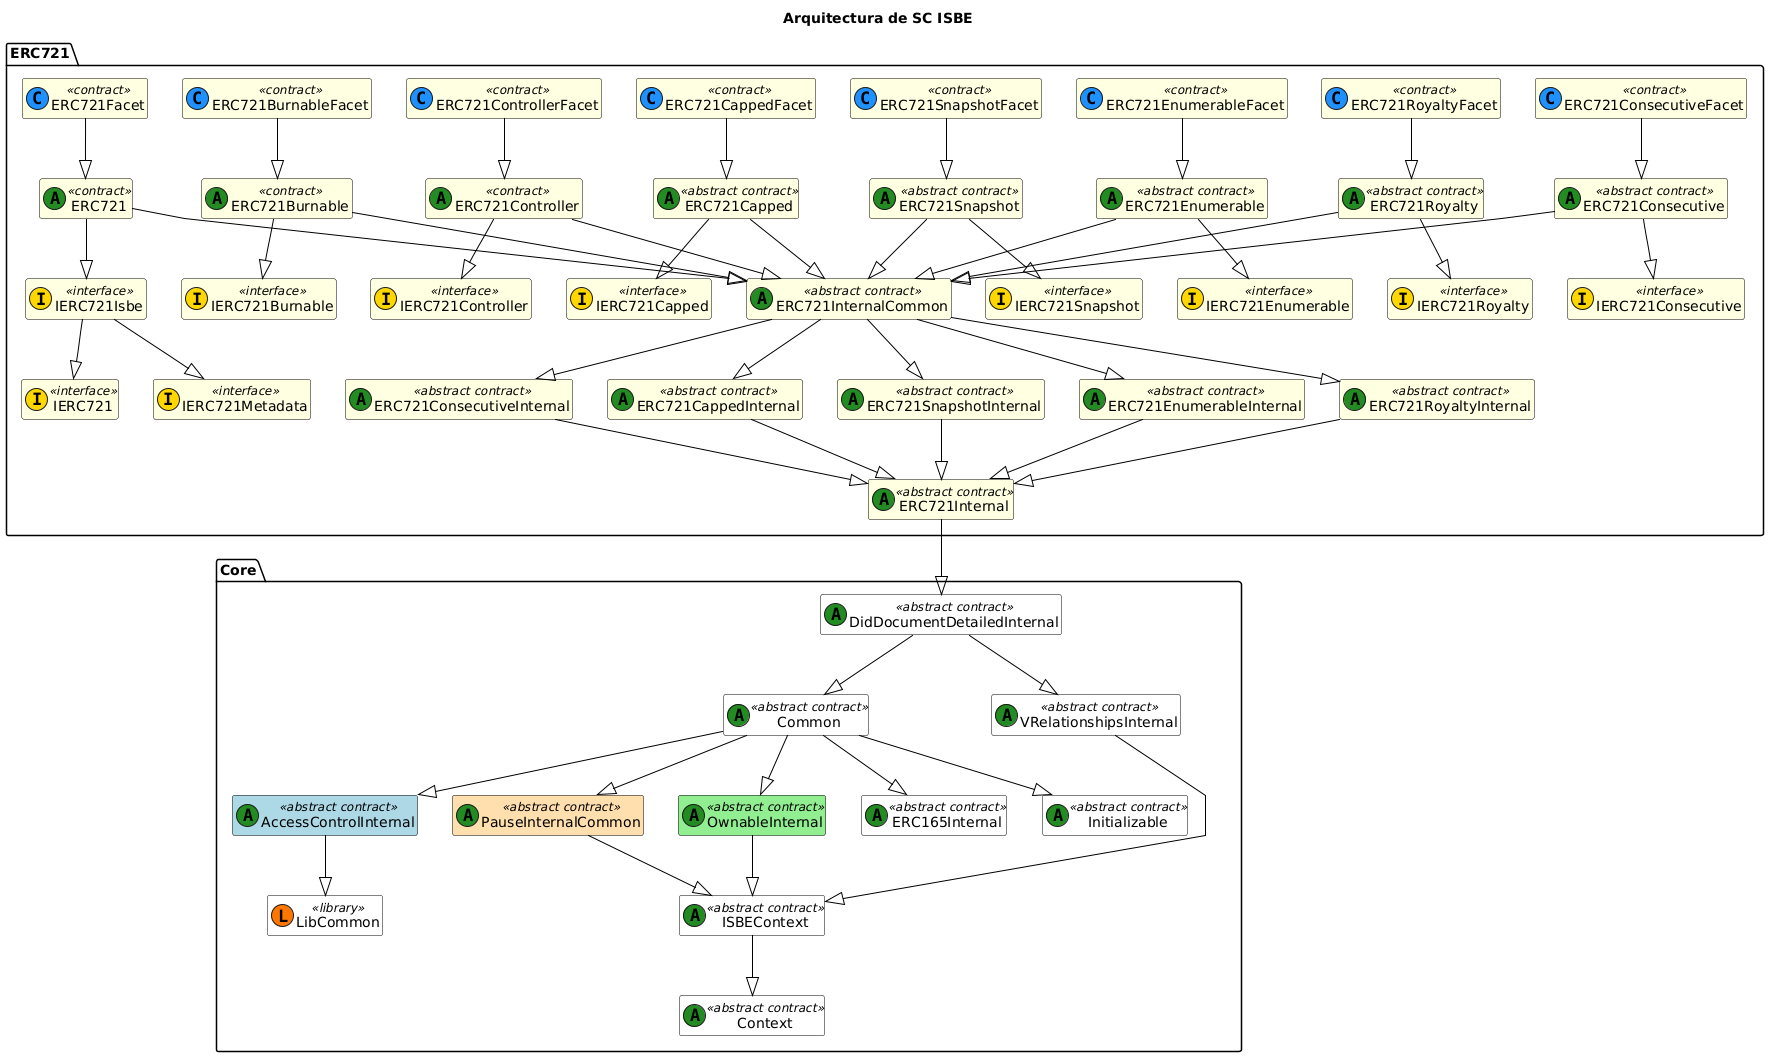

The diagram above was rendered by PlantUML. Its source (embedded in the PNG):
@startuml
title Arquitectura de SC ISBE

skinparam class {
    BackgroundColor White
    ArrowColor Black
    BorderColor Black
}
skinparam linetype polyline
hide empty members

' === CORE ===
package "Core" {
    class Initializable <<(A,#228b22) abstract contract>>
    class Common <<(A,#228b22) abstract contract>>
    class LibCommon << (L,#FF7700) library >>
    class ISBEContext <<(A,#228b22) abstract contract>>
    class DidDocumentDetailedInternal <<(A,#228b22) abstract contract>>
    class VRelationshipsInternal <<(A,#228b22) abstract contract>>
    class AccessControlInternal <<(A,#228b22) abstract contract>> #lightblue
    class PauseInternalCommon <<(A,#228b22) abstract contract>> #FFDEAD
    class OwnableInternal <<(A,#228b22) abstract contract>> #lightgreen
    class ERC165Internal <<(A,#228b22) abstract contract>>
    class Context <<(A,#228b22) abstract contract>>

    DidDocumentDetailedInternal --|> Common
    DidDocumentDetailedInternal --|> VRelationshipsInternal 
    Common --|> Initializable
    Common --|> ERC165Internal
    Common --|> AccessControlInternal
    Common --|> OwnableInternal
    Common --|> PauseInternalCommon
    VRelationshipsInternal--|> ISBEContext
    PauseInternalCommon --|> ISBEContext
    OwnableInternal --|> ISBEContext
    ISBEContext --|> Context
    AccessControlInternal --|> LibCommon
}

' === ERC721 ===
package "ERC721" {
    class IERC721 <<(I,#FFD700) interface>> #FFFFE0
    class IERC721Metadata <<(I,#FFD700) interface>> #FFFFE0
    class IERC721Isbe <<(I,#FFD700) interface>> #FFFFE0  
    class ERC721Internal <<(A,#228B22) abstract contract>> #FFFFE0
    class ERC721InternalCommon <<(A,#228B22) abstract contract>> #FFFFE0
    class ERC721 <<(A,#228B22) contract>> #FFFFE0
    class ERC721Facet <<(C,#1E90FF) contract>> #FFFFE0

    ERC721 --|> IERC721Isbe
    IERC721Isbe--|> IERC721
    IERC721Isbe--|> IERC721Metadata
    ERC721 --|> ERC721InternalCommon
    ERC721Internal --|> DidDocumentDetailedInternal 
    ERC721Facet --|> ERC721

    class IERC721Burnable <<(I,#FFD700) interface>> #FFFFE0
    class ERC721Burnable <<(A,#228B22) contract>> #FFFFE0
    class ERC721BurnableFacet <<(C,#1E90FF) contract>> #FFFFE0

    ERC721BurnableFacet --|> ERC721Burnable
    ERC721Burnable --|> IERC721Burnable
    ERC721Burnable --|> ERC721InternalCommon

    class IERC721Controller <<(I,#FFD700) interface>> #FFFFE0
    class ERC721Controller <<(A,#228B22) contract>> #FFFFE0
    class ERC721ControllerFacet <<(C,#1E90FF) contract>> #FFFFE0

    ERC721ControllerFacet --|> ERC721Controller
    ERC721Controller --|> IERC721Controller
    ERC721Controller --|> ERC721InternalCommon

    class IERC721Capped <<(I,#FFD700) interface>> #FFFFE0
    class ERC721CappedInternal <<(A,#228B22) abstract contract>> #FFFFE0
    class ERC721Capped <<(A,#228B22) abstract contract>> #FFFFE0
    class ERC721CappedFacet <<(C,#1E90FF) contract>> #FFFFE0
 
    ERC721CappedFacet --|> ERC721Capped
    ERC721Capped --|> IERC721Capped
    ERC721Capped --|> ERC721InternalCommon
    ERC721InternalCommon --|> ERC721CappedInternal
    ERC721CappedInternal --|> ERC721Internal

    class IERC721Snapshot <<(I,#FFD700) interface>> #FFFFE0
    class ERC721SnapshotInternal <<(A,#228B22) abstract contract>> #FFFFE0
    class ERC721Snapshot <<(A,#228B22) abstract contract>> #FFFFE0
    class ERC721SnapshotFacet <<(C,#1E90FF) contract>> #FFFFE0
    
    ERC721SnapshotFacet --|> ERC721Snapshot
    ERC721Snapshot --|> IERC721Snapshot
    ERC721Snapshot --|> ERC721InternalCommon
    ERC721InternalCommon --|> ERC721SnapshotInternal
    ERC721SnapshotInternal --|> ERC721Internal

    class IERC721Enumerable <<(I,#FFD700) interface>> #FFFFE0
    class ERC721EnumerableInternal <<(A,#228B22) abstract contract>> #FFFFE0
    class ERC721Enumerable <<(A,#228B22) abstract contract>> #FFFFE0
    class ERC721EnumerableFacet <<(C,#1E90FF) contract>> #FFFFE0

    ERC721EnumerableFacet --|> ERC721Enumerable
    ERC721Enumerable --|> IERC721Enumerable
    ERC721Enumerable --|> ERC721InternalCommon
    ERC721InternalCommon --|> ERC721EnumerableInternal
    ERC721EnumerableInternal --|> ERC721Internal

    class IERC721Royalty <<(I,#FFD700) interface>> #FFFFE0
    class ERC721RoyaltyInternal <<(A,#228B22) abstract contract>> #FFFFE0
    class ERC721Royalty <<(A,#228B22) abstract contract>> #FFFFE0
    class ERC721RoyaltyFacet <<(C,#1E90FF) contract>> #FFFFE0
    
    ERC721RoyaltyFacet --|> ERC721Royalty
    ERC721Royalty --|> IERC721Royalty
    ERC721Royalty --|> ERC721InternalCommon
    ERC721InternalCommon --|> ERC721RoyaltyInternal
    ERC721RoyaltyInternal --|> ERC721Internal

    class IERC721Consecutive <<(I,#FFD700) interface>> #FFFFE0
    class ERC721ConsecutiveInternal <<(A,#228B22) abstract contract>> #FFFFE0
    class ERC721Consecutive <<(A,#228B22) abstract contract>> #FFFFE0
    class ERC721ConsecutiveFacet <<(C,#1E90FF) contract>> #FFFFE0

    ERC721ConsecutiveFacet --|> ERC721Consecutive
    ERC721Consecutive --|> IERC721Consecutive
    ERC721Consecutive --|> ERC721InternalCommon
    ERC721InternalCommon --|> ERC721ConsecutiveInternal
    ERC721ConsecutiveInternal --|> ERC721Internal
}
@enduml